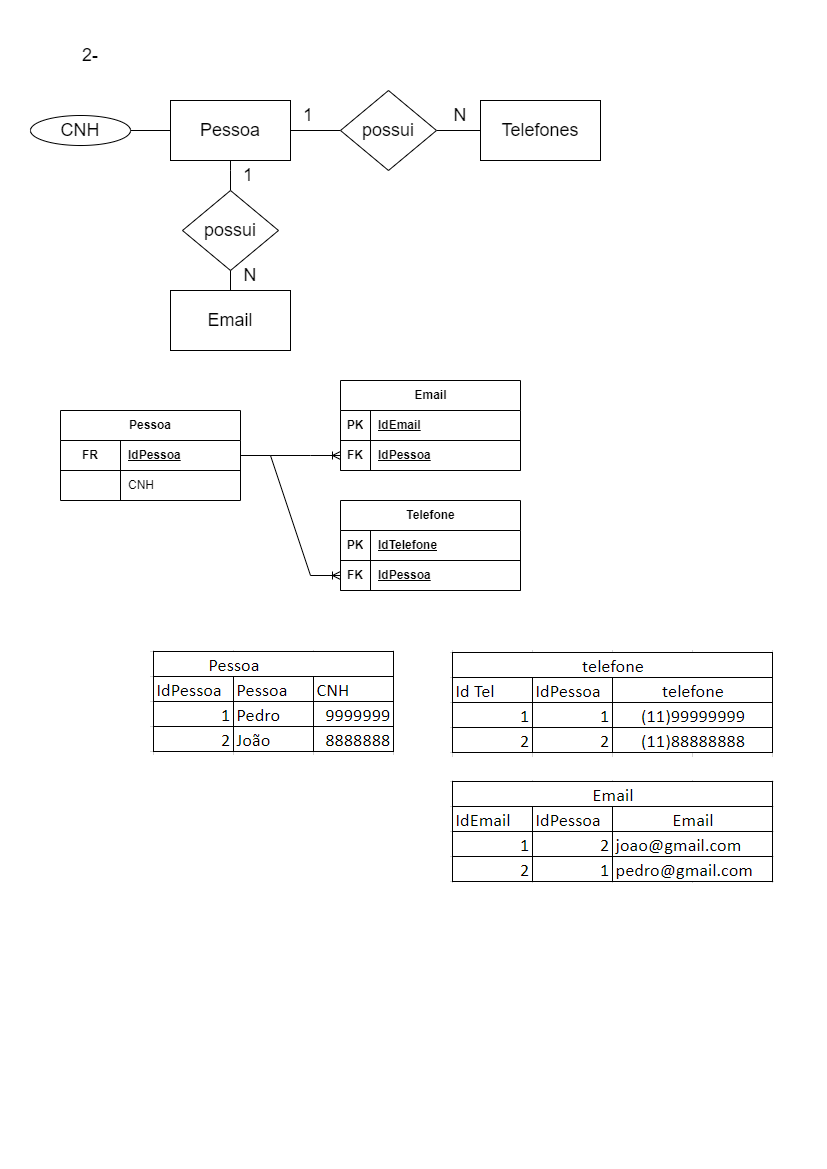

The diagram above was exported from draw.io. Its source (the exported page's mxGraphModel, read from the mxfile embedded in the PNG):
<mxGraphModel dx="1050" dy="523" grid="1" gridSize="10" guides="1" tooltips="1" connect="1" arrows="1" fold="1" page="1" pageScale="1" pageWidth="827" pageHeight="1169" math="0" shadow="0">
  <root>
    <mxCell id="0" />
    <mxCell id="1" parent="0" />
    <mxCell id="ku6dOrrAnNPvEK8YflBV-1" value="&lt;font style=&quot;font-size: 18px;&quot;&gt;2-&lt;/font&gt;" style="text;html=1;strokeColor=none;fillColor=none;align=center;verticalAlign=middle;whiteSpace=wrap;rounded=0;" parent="1" vertex="1">
      <mxGeometry x="60" y="40" width="60" height="30" as="geometry" />
    </mxCell>
    <mxCell id="ku6dOrrAnNPvEK8YflBV-2" value="&lt;font style=&quot;font-size: 18px;&quot;&gt;Pessoa&lt;/font&gt;" style="rounded=0;whiteSpace=wrap;html=1;" parent="1" vertex="1">
      <mxGeometry x="170" y="100" width="120" height="60" as="geometry" />
    </mxCell>
    <mxCell id="ku6dOrrAnNPvEK8YflBV-10" style="edgeStyle=orthogonalEdgeStyle;rounded=0;orthogonalLoop=1;jettySize=auto;html=1;endArrow=none;endFill=0;" parent="1" source="ku6dOrrAnNPvEK8YflBV-3" edge="1">
      <mxGeometry relative="1" as="geometry">
        <mxPoint x="230" y="160" as="targetPoint" />
      </mxGeometry>
    </mxCell>
    <mxCell id="ku6dOrrAnNPvEK8YflBV-11" style="edgeStyle=orthogonalEdgeStyle;rounded=0;orthogonalLoop=1;jettySize=auto;html=1;entryX=0.5;entryY=0;entryDx=0;entryDy=0;endArrow=none;endFill=0;" parent="1" source="ku6dOrrAnNPvEK8YflBV-3" target="ku6dOrrAnNPvEK8YflBV-4" edge="1">
      <mxGeometry relative="1" as="geometry" />
    </mxCell>
    <mxCell id="ku6dOrrAnNPvEK8YflBV-3" value="&lt;font style=&quot;font-size: 18px;&quot;&gt;possui&lt;/font&gt;" style="rhombus;whiteSpace=wrap;html=1;" parent="1" vertex="1">
      <mxGeometry x="182" y="190" width="96" height="80" as="geometry" />
    </mxCell>
    <mxCell id="ku6dOrrAnNPvEK8YflBV-4" value="&lt;font style=&quot;font-size: 18px;&quot;&gt;Email&lt;/font&gt;" style="rounded=0;whiteSpace=wrap;html=1;" parent="1" vertex="1">
      <mxGeometry x="170" y="290" width="120" height="60" as="geometry" />
    </mxCell>
    <mxCell id="ku6dOrrAnNPvEK8YflBV-5" value="&lt;font style=&quot;font-size: 18px;&quot;&gt;Telefones&lt;/font&gt;" style="rounded=0;whiteSpace=wrap;html=1;" parent="1" vertex="1">
      <mxGeometry x="480" y="100" width="120" height="60" as="geometry" />
    </mxCell>
    <mxCell id="ku6dOrrAnNPvEK8YflBV-8" style="edgeStyle=orthogonalEdgeStyle;rounded=0;orthogonalLoop=1;jettySize=auto;html=1;entryX=1;entryY=0.5;entryDx=0;entryDy=0;endArrow=none;endFill=0;" parent="1" source="ku6dOrrAnNPvEK8YflBV-7" target="ku6dOrrAnNPvEK8YflBV-2" edge="1">
      <mxGeometry relative="1" as="geometry" />
    </mxCell>
    <mxCell id="ku6dOrrAnNPvEK8YflBV-9" style="edgeStyle=orthogonalEdgeStyle;rounded=0;orthogonalLoop=1;jettySize=auto;html=1;entryX=0;entryY=0.5;entryDx=0;entryDy=0;endArrow=none;endFill=0;" parent="1" source="ku6dOrrAnNPvEK8YflBV-7" target="ku6dOrrAnNPvEK8YflBV-5" edge="1">
      <mxGeometry relative="1" as="geometry" />
    </mxCell>
    <mxCell id="ku6dOrrAnNPvEK8YflBV-7" value="&lt;font style=&quot;font-size: 18px;&quot;&gt;possui&lt;/font&gt;" style="rhombus;whiteSpace=wrap;html=1;" parent="1" vertex="1">
      <mxGeometry x="340" y="90" width="96" height="80" as="geometry" />
    </mxCell>
    <mxCell id="ku6dOrrAnNPvEK8YflBV-12" value="&lt;font style=&quot;font-size: 18px;&quot;&gt;1&lt;/font&gt;" style="text;html=1;strokeColor=none;fillColor=none;align=center;verticalAlign=middle;whiteSpace=wrap;rounded=0;" parent="1" vertex="1">
      <mxGeometry x="278" y="100" width="60" height="30" as="geometry" />
    </mxCell>
    <mxCell id="ku6dOrrAnNPvEK8YflBV-13" value="&lt;font style=&quot;font-size: 18px;&quot;&gt;N&lt;/font&gt;" style="text;html=1;strokeColor=none;fillColor=none;align=center;verticalAlign=middle;whiteSpace=wrap;rounded=0;" parent="1" vertex="1">
      <mxGeometry x="430" y="100" width="60" height="30" as="geometry" />
    </mxCell>
    <mxCell id="ku6dOrrAnNPvEK8YflBV-14" value="&lt;font style=&quot;font-size: 18px;&quot;&gt;1&lt;/font&gt;" style="text;html=1;strokeColor=none;fillColor=none;align=center;verticalAlign=middle;whiteSpace=wrap;rounded=0;" parent="1" vertex="1">
      <mxGeometry x="218" y="160" width="60" height="30" as="geometry" />
    </mxCell>
    <mxCell id="ku6dOrrAnNPvEK8YflBV-15" value="&lt;font style=&quot;font-size: 18px;&quot;&gt;N&lt;/font&gt;" style="text;html=1;strokeColor=none;fillColor=none;align=center;verticalAlign=middle;whiteSpace=wrap;rounded=0;" parent="1" vertex="1">
      <mxGeometry x="220" y="260" width="60" height="30" as="geometry" />
    </mxCell>
    <mxCell id="ku6dOrrAnNPvEK8YflBV-17" style="edgeStyle=orthogonalEdgeStyle;rounded=0;orthogonalLoop=1;jettySize=auto;html=1;entryX=0;entryY=0.5;entryDx=0;entryDy=0;endArrow=none;endFill=0;" parent="1" source="ku6dOrrAnNPvEK8YflBV-16" target="ku6dOrrAnNPvEK8YflBV-2" edge="1">
      <mxGeometry relative="1" as="geometry" />
    </mxCell>
    <mxCell id="ku6dOrrAnNPvEK8YflBV-16" value="&lt;font style=&quot;font-size: 18px;&quot;&gt;CNH&lt;/font&gt;" style="ellipse;whiteSpace=wrap;html=1;" parent="1" vertex="1">
      <mxGeometry x="30" y="115" width="100" height="30" as="geometry" />
    </mxCell>
    <mxCell id="Cm7nIeQkS26n-yr2yTS5-1" value="Pessoa" style="shape=table;startSize=30;container=1;collapsible=1;childLayout=tableLayout;fixedRows=1;rowLines=0;fontStyle=1;align=center;resizeLast=1;html=1;whiteSpace=wrap;" parent="1" vertex="1">
      <mxGeometry x="60" y="410" width="180" height="90" as="geometry" />
    </mxCell>
    <mxCell id="Cm7nIeQkS26n-yr2yTS5-5" value="" style="shape=tableRow;horizontal=0;startSize=0;swimlaneHead=0;swimlaneBody=0;fillColor=none;collapsible=0;dropTarget=0;points=[[0,0.5],[1,0.5]];portConstraint=eastwest;top=0;left=0;right=0;bottom=1;html=1;" parent="Cm7nIeQkS26n-yr2yTS5-1" vertex="1">
      <mxGeometry y="30" width="180" height="30" as="geometry" />
    </mxCell>
    <mxCell id="Cm7nIeQkS26n-yr2yTS5-6" value="FR" style="shape=partialRectangle;connectable=0;fillColor=none;top=0;left=0;bottom=0;right=0;fontStyle=1;overflow=hidden;html=1;whiteSpace=wrap;" parent="Cm7nIeQkS26n-yr2yTS5-5" vertex="1">
      <mxGeometry width="60" height="30" as="geometry">
        <mxRectangle width="60" height="30" as="alternateBounds" />
      </mxGeometry>
    </mxCell>
    <mxCell id="Cm7nIeQkS26n-yr2yTS5-7" value="IdPessoa" style="shape=partialRectangle;connectable=0;fillColor=none;top=0;left=0;bottom=0;right=0;align=left;spacingLeft=6;fontStyle=5;overflow=hidden;html=1;whiteSpace=wrap;" parent="Cm7nIeQkS26n-yr2yTS5-5" vertex="1">
      <mxGeometry x="60" width="120" height="30" as="geometry">
        <mxRectangle width="120" height="30" as="alternateBounds" />
      </mxGeometry>
    </mxCell>
    <mxCell id="Cm7nIeQkS26n-yr2yTS5-8" value="" style="shape=tableRow;horizontal=0;startSize=0;swimlaneHead=0;swimlaneBody=0;fillColor=none;collapsible=0;dropTarget=0;points=[[0,0.5],[1,0.5]];portConstraint=eastwest;top=0;left=0;right=0;bottom=0;html=1;" parent="Cm7nIeQkS26n-yr2yTS5-1" vertex="1">
      <mxGeometry y="60" width="180" height="30" as="geometry" />
    </mxCell>
    <mxCell id="Cm7nIeQkS26n-yr2yTS5-9" value="" style="shape=partialRectangle;connectable=0;fillColor=none;top=0;left=0;bottom=0;right=0;editable=1;overflow=hidden;html=1;whiteSpace=wrap;" parent="Cm7nIeQkS26n-yr2yTS5-8" vertex="1">
      <mxGeometry width="60" height="30" as="geometry">
        <mxRectangle width="60" height="30" as="alternateBounds" />
      </mxGeometry>
    </mxCell>
    <mxCell id="Cm7nIeQkS26n-yr2yTS5-10" value="CNH" style="shape=partialRectangle;connectable=0;fillColor=none;top=0;left=0;bottom=0;right=0;align=left;spacingLeft=6;overflow=hidden;html=1;whiteSpace=wrap;" parent="Cm7nIeQkS26n-yr2yTS5-8" vertex="1">
      <mxGeometry x="60" width="120" height="30" as="geometry">
        <mxRectangle width="120" height="30" as="alternateBounds" />
      </mxGeometry>
    </mxCell>
    <mxCell id="Cm7nIeQkS26n-yr2yTS5-17" value="Telefone" style="shape=table;startSize=30;container=1;collapsible=1;childLayout=tableLayout;fixedRows=1;rowLines=0;fontStyle=1;align=center;resizeLast=1;html=1;" parent="1" vertex="1">
      <mxGeometry x="340" y="500" width="180" height="90" as="geometry" />
    </mxCell>
    <mxCell id="Cm7nIeQkS26n-yr2yTS5-18" value="" style="shape=tableRow;horizontal=0;startSize=0;swimlaneHead=0;swimlaneBody=0;fillColor=none;collapsible=0;dropTarget=0;points=[[0,0.5],[1,0.5]];portConstraint=eastwest;top=0;left=0;right=0;bottom=1;" parent="Cm7nIeQkS26n-yr2yTS5-17" vertex="1">
      <mxGeometry y="30" width="180" height="30" as="geometry" />
    </mxCell>
    <mxCell id="Cm7nIeQkS26n-yr2yTS5-19" value="PK" style="shape=partialRectangle;connectable=0;fillColor=none;top=0;left=0;bottom=0;right=0;fontStyle=1;overflow=hidden;whiteSpace=wrap;html=1;" parent="Cm7nIeQkS26n-yr2yTS5-18" vertex="1">
      <mxGeometry width="30" height="30" as="geometry">
        <mxRectangle width="30" height="30" as="alternateBounds" />
      </mxGeometry>
    </mxCell>
    <mxCell id="Cm7nIeQkS26n-yr2yTS5-20" value="IdTelefone" style="shape=partialRectangle;connectable=0;fillColor=none;top=0;left=0;bottom=0;right=0;align=left;spacingLeft=6;fontStyle=5;overflow=hidden;whiteSpace=wrap;html=1;" parent="Cm7nIeQkS26n-yr2yTS5-18" vertex="1">
      <mxGeometry x="30" width="150" height="30" as="geometry">
        <mxRectangle width="150" height="30" as="alternateBounds" />
      </mxGeometry>
    </mxCell>
    <mxCell id="Cm7nIeQkS26n-yr2yTS5-51" style="shape=tableRow;horizontal=0;startSize=0;swimlaneHead=0;swimlaneBody=0;fillColor=none;collapsible=0;dropTarget=0;points=[[0,0.5],[1,0.5]];portConstraint=eastwest;top=0;left=0;right=0;bottom=1;" parent="Cm7nIeQkS26n-yr2yTS5-17" vertex="1">
      <mxGeometry y="60" width="180" height="30" as="geometry" />
    </mxCell>
    <mxCell id="Cm7nIeQkS26n-yr2yTS5-52" value="FK" style="shape=partialRectangle;connectable=0;fillColor=none;top=0;left=0;bottom=0;right=0;fontStyle=1;overflow=hidden;whiteSpace=wrap;html=1;" parent="Cm7nIeQkS26n-yr2yTS5-51" vertex="1">
      <mxGeometry width="30" height="30" as="geometry">
        <mxRectangle width="30" height="30" as="alternateBounds" />
      </mxGeometry>
    </mxCell>
    <mxCell id="Cm7nIeQkS26n-yr2yTS5-53" value="IdPessoa" style="shape=partialRectangle;connectable=0;fillColor=none;top=0;left=0;bottom=0;right=0;align=left;spacingLeft=6;fontStyle=5;overflow=hidden;whiteSpace=wrap;html=1;" parent="Cm7nIeQkS26n-yr2yTS5-51" vertex="1">
      <mxGeometry x="30" width="150" height="30" as="geometry">
        <mxRectangle width="150" height="30" as="alternateBounds" />
      </mxGeometry>
    </mxCell>
    <mxCell id="Cm7nIeQkS26n-yr2yTS5-31" value="Email" style="shape=table;startSize=30;container=1;collapsible=1;childLayout=tableLayout;fixedRows=1;rowLines=0;fontStyle=1;align=center;resizeLast=1;html=1;" parent="1" vertex="1">
      <mxGeometry x="340" y="380" width="180" height="90" as="geometry" />
    </mxCell>
    <mxCell id="Cm7nIeQkS26n-yr2yTS5-32" value="" style="shape=tableRow;horizontal=0;startSize=0;swimlaneHead=0;swimlaneBody=0;fillColor=none;collapsible=0;dropTarget=0;points=[[0,0.5],[1,0.5]];portConstraint=eastwest;top=0;left=0;right=0;bottom=1;" parent="Cm7nIeQkS26n-yr2yTS5-31" vertex="1">
      <mxGeometry y="30" width="180" height="30" as="geometry" />
    </mxCell>
    <mxCell id="Cm7nIeQkS26n-yr2yTS5-33" value="PK" style="shape=partialRectangle;connectable=0;fillColor=none;top=0;left=0;bottom=0;right=0;fontStyle=1;overflow=hidden;whiteSpace=wrap;html=1;" parent="Cm7nIeQkS26n-yr2yTS5-32" vertex="1">
      <mxGeometry width="30" height="30" as="geometry">
        <mxRectangle width="30" height="30" as="alternateBounds" />
      </mxGeometry>
    </mxCell>
    <mxCell id="Cm7nIeQkS26n-yr2yTS5-34" value="IdEmail" style="shape=partialRectangle;connectable=0;fillColor=none;top=0;left=0;bottom=0;right=0;align=left;spacingLeft=6;fontStyle=5;overflow=hidden;whiteSpace=wrap;html=1;" parent="Cm7nIeQkS26n-yr2yTS5-32" vertex="1">
      <mxGeometry x="30" width="150" height="30" as="geometry">
        <mxRectangle width="150" height="30" as="alternateBounds" />
      </mxGeometry>
    </mxCell>
    <mxCell id="Cm7nIeQkS26n-yr2yTS5-48" style="shape=tableRow;horizontal=0;startSize=0;swimlaneHead=0;swimlaneBody=0;fillColor=none;collapsible=0;dropTarget=0;points=[[0,0.5],[1,0.5]];portConstraint=eastwest;top=0;left=0;right=0;bottom=1;" parent="Cm7nIeQkS26n-yr2yTS5-31" vertex="1">
      <mxGeometry y="60" width="180" height="30" as="geometry" />
    </mxCell>
    <mxCell id="Cm7nIeQkS26n-yr2yTS5-49" value="FK" style="shape=partialRectangle;connectable=0;fillColor=none;top=0;left=0;bottom=0;right=0;fontStyle=1;overflow=hidden;whiteSpace=wrap;html=1;" parent="Cm7nIeQkS26n-yr2yTS5-48" vertex="1">
      <mxGeometry width="30" height="30" as="geometry">
        <mxRectangle width="30" height="30" as="alternateBounds" />
      </mxGeometry>
    </mxCell>
    <mxCell id="Cm7nIeQkS26n-yr2yTS5-50" value="IdPessoa" style="shape=partialRectangle;connectable=0;fillColor=none;top=0;left=0;bottom=0;right=0;align=left;spacingLeft=6;fontStyle=5;overflow=hidden;whiteSpace=wrap;html=1;" parent="Cm7nIeQkS26n-yr2yTS5-48" vertex="1">
      <mxGeometry x="30" width="150" height="30" as="geometry">
        <mxRectangle width="150" height="30" as="alternateBounds" />
      </mxGeometry>
    </mxCell>
    <mxCell id="Cm7nIeQkS26n-yr2yTS5-54" value="" style="edgeStyle=entityRelationEdgeStyle;fontSize=12;html=1;endArrow=ERoneToMany;rounded=0;exitX=1;exitY=0.5;exitDx=0;exitDy=0;entryX=0;entryY=0.5;entryDx=0;entryDy=0;" parent="1" source="Cm7nIeQkS26n-yr2yTS5-5" target="Cm7nIeQkS26n-yr2yTS5-48" edge="1">
      <mxGeometry width="100" height="100" relative="1" as="geometry">
        <mxPoint x="470" y="660" as="sourcePoint" />
        <mxPoint x="570" y="560" as="targetPoint" />
      </mxGeometry>
    </mxCell>
    <mxCell id="Cm7nIeQkS26n-yr2yTS5-55" value="" style="edgeStyle=entityRelationEdgeStyle;fontSize=12;html=1;endArrow=ERoneToMany;rounded=0;entryX=0;entryY=0.5;entryDx=0;entryDy=0;exitX=1;exitY=0.5;exitDx=0;exitDy=0;" parent="1" source="Cm7nIeQkS26n-yr2yTS5-5" target="Cm7nIeQkS26n-yr2yTS5-51" edge="1">
      <mxGeometry width="100" height="100" relative="1" as="geometry">
        <mxPoint x="470" y="660" as="sourcePoint" />
        <mxPoint x="570" y="560" as="targetPoint" />
      </mxGeometry>
    </mxCell>
    <mxCell id="3R9vDByi8SLdn2mL0Gqm-1" value="" style="shape=image;verticalLabelPosition=bottom;labelBackgroundColor=default;verticalAlign=top;aspect=fixed;imageAspect=0;image=data:image/png,(base64 omitted: 4788 chars);" vertex="1" parent="1">
      <mxGeometry x="450" y="650" width="323" height="107" as="geometry" />
    </mxCell>
    <mxCell id="3R9vDByi8SLdn2mL0Gqm-2" value="" style="shape=image;verticalLabelPosition=bottom;labelBackgroundColor=default;verticalAlign=top;aspect=fixed;imageAspect=0;image=data:image/png,(base64 omitted: 4748 chars);" vertex="1" parent="1">
      <mxGeometry x="150" y="650" width="244" height="105" as="geometry" />
    </mxCell>
    <mxCell id="3R9vDByi8SLdn2mL0Gqm-3" value="" style="shape=image;verticalLabelPosition=bottom;labelBackgroundColor=default;verticalAlign=top;aspect=fixed;imageAspect=0;image=data:image/png,(base64 omitted: 5232 chars);" vertex="1" parent="1">
      <mxGeometry x="450" y="780" width="324" height="103" as="geometry" />
    </mxCell>
  </root>
</mxGraphModel>